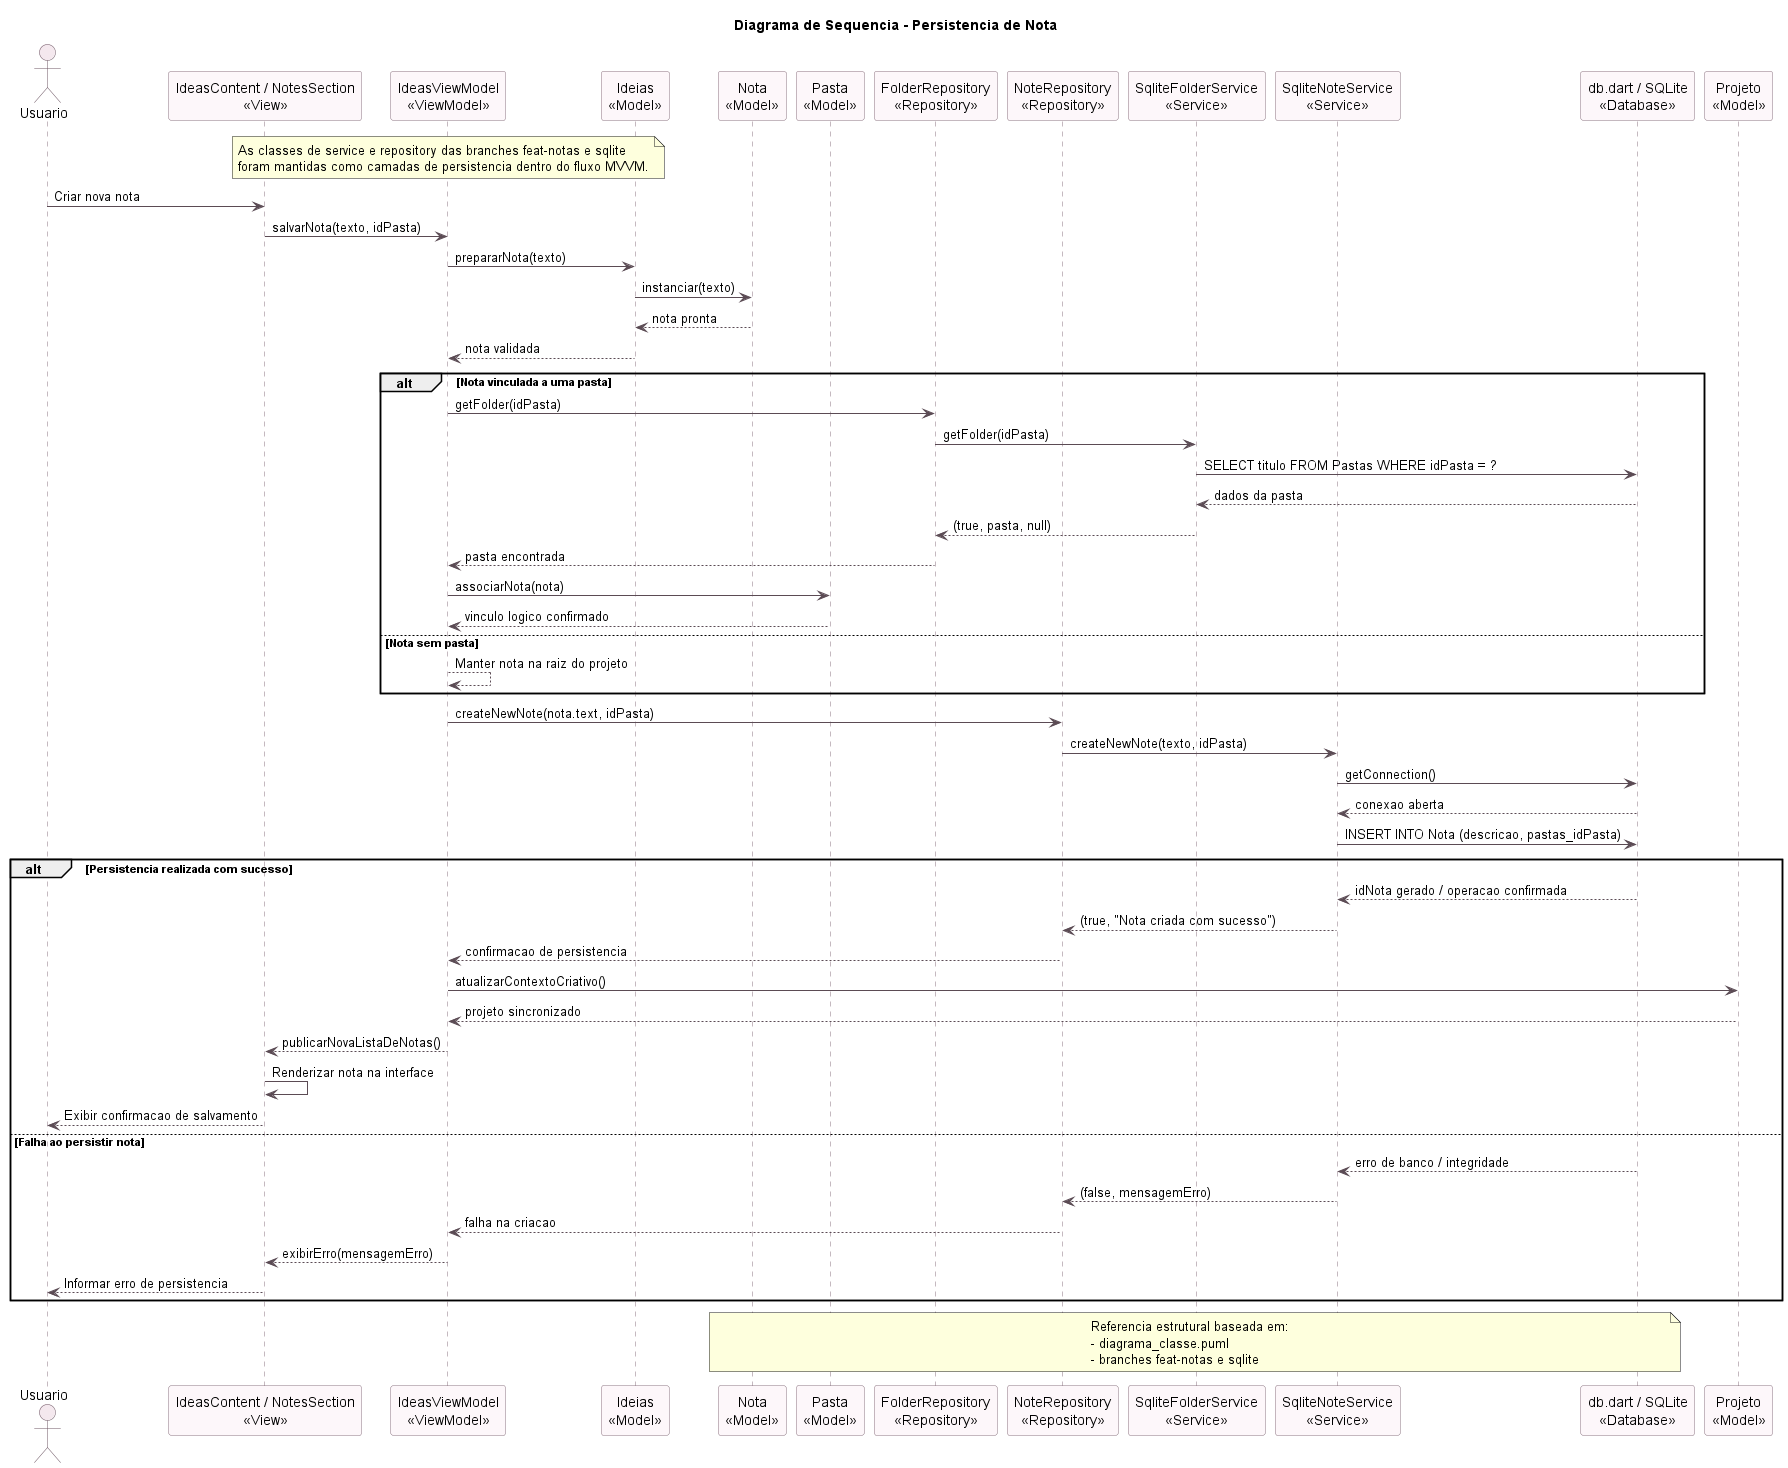

The diagram above was rendered by PlantUML. Its source (embedded in the PNG):
@startuml Diagrama de Sequencia - Persistencia de Nota

title Diagrama de Sequencia - Persistencia de Nota

skinparam backgroundColor white
skinparam sequence {
    ArrowColor #5B4B54
    LifeLineBorderColor #8B7380
    LifeLineBackgroundColor #F8F2F5
    ParticipantBorderColor #8B7380
    ParticipantBackgroundColor #FDF7FA
    ActorBorderColor #6C5562
    ActorBackgroundColor #F4E8EE
}

actor "Usuario" as Usuario

participant "IdeasContent / NotesSection\n<<View>>" as NotesView
participant "IdeasViewModel\n<<ViewModel>>" as IdeasVM
participant "Ideias\n<<Model>>" as Ideias
participant "Nota\n<<Model>>" as Nota
participant "Pasta\n<<Model>>" as Pasta
participant "FolderRepository\n<<Repository>>" as FolderRepository
participant "NoteRepository\n<<Repository>>" as NoteRepository
participant "SqliteFolderService\n<<Service>>" as FolderService
participant "SqliteNoteService\n<<Service>>" as NoteService
participant "db.dart / SQLite\n<<Database>>" as SQLiteDB
participant "Projeto\n<<Model>>" as Projeto

note over IdeasVM
As classes de service e repository das branches feat-notas e sqlite
foram mantidas como camadas de persistencia dentro do fluxo MVVM.
end note

Usuario -> NotesView: Criar nova nota
NotesView -> IdeasVM: salvarNota(texto, idPasta)

IdeasVM -> Ideias: prepararNota(texto)
Ideias -> Nota: instanciar(texto)
Nota --> Ideias: nota pronta
Ideias --> IdeasVM: nota validada

alt Nota vinculada a uma pasta
    IdeasVM -> FolderRepository: getFolder(idPasta)
    FolderRepository -> FolderService: getFolder(idPasta)
    FolderService -> SQLiteDB: SELECT titulo FROM Pastas WHERE idPasta = ?
    SQLiteDB --> FolderService: dados da pasta
    FolderService --> FolderRepository: (true, pasta, null)
    FolderRepository --> IdeasVM: pasta encontrada
    IdeasVM -> Pasta: associarNota(nota)
    Pasta --> IdeasVM: vinculo logico confirmado
else Nota sem pasta
    IdeasVM --> IdeasVM: Manter nota na raiz do projeto
end

IdeasVM -> NoteRepository: createNewNote(nota.text, idPasta)
NoteRepository -> NoteService: createNewNote(texto, idPasta)
NoteService -> SQLiteDB: getConnection()
SQLiteDB --> NoteService: conexao aberta
NoteService -> SQLiteDB: INSERT INTO Nota (descricao, pastas_idPasta)

alt Persistencia realizada com sucesso
    SQLiteDB --> NoteService: idNota gerado / operacao confirmada
    NoteService --> NoteRepository: (true, "Nota criada com sucesso")
    NoteRepository --> IdeasVM: confirmacao de persistencia

    IdeasVM -> Projeto: atualizarContextoCriativo()
    Projeto --> IdeasVM: projeto sincronizado

    IdeasVM --> NotesView: publicarNovaListaDeNotas()
    NotesView -> NotesView: Renderizar nota na interface
    NotesView --> Usuario: Exibir confirmacao de salvamento
else Falha ao persistir nota
    SQLiteDB --> NoteService: erro de banco / integridade
    NoteService --> NoteRepository: (false, mensagemErro)
    NoteRepository --> IdeasVM: falha na criacao
    IdeasVM --> NotesView: exibirErro(mensagemErro)
    NotesView --> Usuario: Informar erro de persistencia
end

note over Nota,SQLiteDB
Referencia estrutural baseada em:
- diagrama_classe.puml
- branches feat-notas e sqlite
end note

@enduml